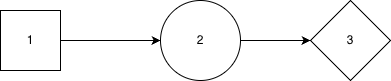

The diagram above was exported from draw.io. Its source (the exported page's mxGraphModel, read from the mxfile embedded in the PNG):
<mxGraphModel dx="1691" dy="1648" grid="1" gridSize="10" guides="1" tooltips="1" connect="1" arrows="1" fold="1" page="1" pageScale="1" pageWidth="827" pageHeight="1169" math="0" shadow="0">
  <root>
    <mxCell id="0" />
    <mxCell id="1" parent="0" />
    <mxCell id="ZjfjSQS1iHiWKw0M0neZ-3" edge="1" parent="1" source="ZjfjSQS1iHiWKw0M0neZ-1" style="edgeStyle=orthogonalEdgeStyle;rounded=0;orthogonalLoop=1;jettySize=auto;html=1;" target="ZjfjSQS1iHiWKw0M0neZ-2">
      <mxGeometry relative="1" as="geometry" />
    </mxCell>
    <mxCell id="ZjfjSQS1iHiWKw0M0neZ-1" parent="1" style="whiteSpace=wrap;html=1;aspect=fixed;" value="1" vertex="1">
      <mxGeometry height="60" width="60" x="160" y="560" as="geometry" />
    </mxCell>
    <mxCell id="H4OQMyDd0e8Puc2YbSTV-2" edge="1" parent="1" source="ZjfjSQS1iHiWKw0M0neZ-2" style="edgeStyle=orthogonalEdgeStyle;rounded=0;orthogonalLoop=1;jettySize=auto;html=1;" target="H4OQMyDd0e8Puc2YbSTV-1">
      <mxGeometry relative="1" as="geometry" />
    </mxCell>
    <mxCell id="ZjfjSQS1iHiWKw0M0neZ-2" parent="1" style="ellipse;whiteSpace=wrap;html=1;aspect=fixed;" value="2" vertex="1">
      <mxGeometry height="80" width="80" x="320" y="550" as="geometry" />
    </mxCell>
    <mxCell id="H4OQMyDd0e8Puc2YbSTV-1" parent="1" style="rhombus;whiteSpace=wrap;html=1;" value="3" vertex="1">
      <mxGeometry height="80" width="80" x="470" y="550" as="geometry" />
    </mxCell>
  </root>
</mxGraphModel>